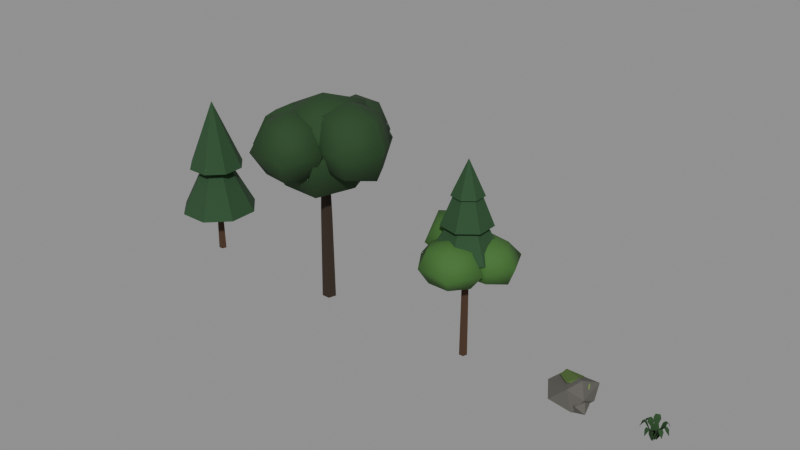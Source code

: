 # Source: vegetation_forest.blend  (saved by Blender 5.2.45; exported with 4.5.12 LTS)
import bpy
from mathutils import Matrix  # noqa: F401  (used for matrix-valued properties, if any)

bpy.ops.wm.read_factory_settings(use_empty=True)
scene = bpy.context.scene
scene.name = 'Scene'

# ---- materials (node trees are filled in below, after node groups)
mat_bark_brown = bpy.data.materials.new('bark_brown')
mat_bark_brown.use_backface_culling = True
mat_bark_brown.diffuse_color = (0.06848, 0.03434, 0.01681, 1.0)
mat_needle_green = bpy.data.materials.new('needle_green')
mat_needle_green.diffuse_color = (0.01938, 0.06848, 0.02315, 1.0)
mat_bark_dark = bpy.data.materials.new('bark_dark')
mat_bark_dark.use_backface_culling = True
mat_bark_dark.diffuse_color = (0.03434, 0.02122, 0.01298, 1.0)
mat_leaf_dark = bpy.data.materials.new('leaf_dark')
mat_leaf_dark.diffuse_color = (0.016, 0.05781, 0.01444, 1.0)
mat_bark_brown_001 = bpy.data.materials.new('bark_brown.001')
mat_bark_brown_001.use_backface_culling = True
mat_bark_brown_001.diffuse_color = (0.06848, 0.03434, 0.01681, 1.0)
mat_leaf_mid = bpy.data.materials.new('leaf_mid')
mat_leaf_mid.diffuse_color = (0.04817, 0.15, 0.02732, 1.0)
mat_needle_green_001 = bpy.data.materials.new('needle_green.001')
mat_needle_green_001.diffuse_color = (0.01938, 0.06848, 0.02315, 1.0)
mat_stone_dark = bpy.data.materials.new('stone_dark')
mat_stone_dark.use_backface_culling = True
mat_stone_dark.diffuse_color = (0.09759, 0.09306, 0.08022, 1.0)
mat_moss = bpy.data.materials.new('moss')
mat_moss.diffuse_color = (0.06848, 0.1274, 0.02956, 1.0)
mat_moss_light = bpy.data.materials.new('moss_light')
mat_moss_light.diffuse_color = (0.1384, 0.2159, 0.05781, 1.0)
mat_leaf_dark_001 = bpy.data.materials.new('leaf_dark.001')
mat_leaf_dark_001.diffuse_color = (0.016, 0.05781, 0.01444, 1.0)

# ---- material node trees
mat_bark_brown.use_nodes = True; mat_bark_brown.node_tree.nodes.clear()
_N = mat_bark_brown.node_tree.nodes; _L = mat_bark_brown.node_tree.links
n0 = _N.new('ShaderNodeBsdfPrincipled'); n0.name = 'Principled BSDF'; n0.location = (-200, 100)
n0.inputs[0].default_value = (0.06848, 0.03434, 0.01681, 1.0)
n0.inputs[2].default_value = 0.95
n0.inputs[10].default_value = 0.005
n1 = _N.new('ShaderNodeOutputMaterial'); n1.name = 'Material Output'; n1.location = (200, 100)
_L.new(n0.outputs[0], n1.inputs[0])
n1.is_active_output = True
mat_needle_green.use_nodes = True; mat_needle_green.node_tree.nodes.clear()
_N = mat_needle_green.node_tree.nodes; _L = mat_needle_green.node_tree.links
n0 = _N.new('ShaderNodeBsdfPrincipled'); n0.name = 'Principled BSDF'; n0.location = (-200, 100)
n0.inputs[0].default_value = (0.01938, 0.06848, 0.02315, 1.0)
n0.inputs[2].default_value = 0.9
n0.inputs[10].default_value = 0.005
n1 = _N.new('ShaderNodeOutputMaterial'); n1.name = 'Material Output'; n1.location = (200, 100)
_L.new(n0.outputs[0], n1.inputs[0])
n1.is_active_output = True
mat_bark_dark.use_nodes = True; mat_bark_dark.node_tree.nodes.clear()
_N = mat_bark_dark.node_tree.nodes; _L = mat_bark_dark.node_tree.links
n0 = _N.new('ShaderNodeBsdfPrincipled'); n0.name = 'Principled BSDF'; n0.location = (-200, 100)
n0.inputs[0].default_value = (0.03434, 0.02122, 0.01298, 1.0)
n0.inputs[2].default_value = 0.95
n0.inputs[10].default_value = 0.005
n1 = _N.new('ShaderNodeOutputMaterial'); n1.name = 'Material Output'; n1.location = (200, 100)
_L.new(n0.outputs[0], n1.inputs[0])
n1.is_active_output = True
mat_leaf_dark.use_nodes = True; mat_leaf_dark.node_tree.nodes.clear()
_N = mat_leaf_dark.node_tree.nodes; _L = mat_leaf_dark.node_tree.links
n0 = _N.new('ShaderNodeBsdfPrincipled'); n0.name = 'Principled BSDF'; n0.location = (-200, 100)
n0.inputs[0].default_value = (0.016, 0.05781, 0.01444, 1.0)
n0.inputs[2].default_value = 0.88
n0.inputs[10].default_value = 0.005
n1 = _N.new('ShaderNodeOutputMaterial'); n1.name = 'Material Output'; n1.location = (200, 100)
_L.new(n0.outputs[0], n1.inputs[0])
n1.is_active_output = True
mat_bark_brown_001.use_nodes = True; mat_bark_brown_001.node_tree.nodes.clear()
_N = mat_bark_brown_001.node_tree.nodes; _L = mat_bark_brown_001.node_tree.links
n0 = _N.new('ShaderNodeBsdfPrincipled'); n0.name = 'Principled BSDF'; n0.location = (-200, 100)
n0.inputs[0].default_value = (0.06848, 0.03434, 0.01681, 1.0)
n0.inputs[2].default_value = 0.95
n0.inputs[10].default_value = 0.005
n1 = _N.new('ShaderNodeOutputMaterial'); n1.name = 'Material Output'; n1.location = (200, 100)
_L.new(n0.outputs[0], n1.inputs[0])
n1.is_active_output = True
mat_leaf_mid.use_nodes = True; mat_leaf_mid.node_tree.nodes.clear()
_N = mat_leaf_mid.node_tree.nodes; _L = mat_leaf_mid.node_tree.links
n0 = _N.new('ShaderNodeBsdfPrincipled'); n0.name = 'Principled BSDF'; n0.location = (-200, 100)
n0.inputs[0].default_value = (0.04817, 0.15, 0.02732, 1.0)
n0.inputs[2].default_value = 0.88
n0.inputs[10].default_value = 0.005
n1 = _N.new('ShaderNodeOutputMaterial'); n1.name = 'Material Output'; n1.location = (200, 100)
_L.new(n0.outputs[0], n1.inputs[0])
n1.is_active_output = True
mat_needle_green_001.use_nodes = True; mat_needle_green_001.node_tree.nodes.clear()
_N = mat_needle_green_001.node_tree.nodes; _L = mat_needle_green_001.node_tree.links
n0 = _N.new('ShaderNodeBsdfPrincipled'); n0.name = 'Principled BSDF'; n0.location = (-200, 100)
n0.inputs[0].default_value = (0.01938, 0.06848, 0.02315, 1.0)
n0.inputs[2].default_value = 0.9
n0.inputs[10].default_value = 0.005
n1 = _N.new('ShaderNodeOutputMaterial'); n1.name = 'Material Output'; n1.location = (200, 100)
_L.new(n0.outputs[0], n1.inputs[0])
n1.is_active_output = True
mat_stone_dark.use_nodes = True; mat_stone_dark.node_tree.nodes.clear()
_N = mat_stone_dark.node_tree.nodes; _L = mat_stone_dark.node_tree.links
n0 = _N.new('ShaderNodeBsdfPrincipled'); n0.name = 'Principled BSDF'; n0.location = (-200, 100)
n0.inputs[0].default_value = (0.09759, 0.09306, 0.08022, 1.0)
n0.inputs[2].default_value = 0.85
n0.inputs[10].default_value = 0.005
n1 = _N.new('ShaderNodeOutputMaterial'); n1.name = 'Material Output'; n1.location = (200, 100)
_L.new(n0.outputs[0], n1.inputs[0])
n1.is_active_output = True
mat_moss.use_nodes = True; mat_moss.node_tree.nodes.clear()
_N = mat_moss.node_tree.nodes; _L = mat_moss.node_tree.links
n0 = _N.new('ShaderNodeBsdfPrincipled'); n0.name = 'Principled BSDF'; n0.location = (-200, 100)
n0.inputs[0].default_value = (0.06848, 0.1274, 0.02956, 1.0)
n0.inputs[2].default_value = 0.95
n0.inputs[10].default_value = 0.005
n1 = _N.new('ShaderNodeOutputMaterial'); n1.name = 'Material Output'; n1.location = (200, 100)
_L.new(n0.outputs[0], n1.inputs[0])
n1.is_active_output = True
mat_moss_light.use_nodes = True; mat_moss_light.node_tree.nodes.clear()
_N = mat_moss_light.node_tree.nodes; _L = mat_moss_light.node_tree.links
n0 = _N.new('ShaderNodeBsdfPrincipled'); n0.name = 'Principled BSDF'; n0.location = (-200, 100)
n0.inputs[0].default_value = (0.1384, 0.2159, 0.05781, 1.0)
n0.inputs[2].default_value = 0.95
n0.inputs[10].default_value = 0.005
n1 = _N.new('ShaderNodeOutputMaterial'); n1.name = 'Material Output'; n1.location = (200, 100)
_L.new(n0.outputs[0], n1.inputs[0])
n1.is_active_output = True
mat_leaf_dark_001.use_nodes = True; mat_leaf_dark_001.node_tree.nodes.clear()
_N = mat_leaf_dark_001.node_tree.nodes; _L = mat_leaf_dark_001.node_tree.links
n0 = _N.new('ShaderNodeBsdfPrincipled'); n0.name = 'Principled BSDF'; n0.location = (-200, 100)
n0.inputs[0].default_value = (0.016, 0.05781, 0.01444, 1.0)
n0.inputs[2].default_value = 0.88
n0.inputs[10].default_value = 0.005
n1 = _N.new('ShaderNodeOutputMaterial'); n1.name = 'Material Output'; n1.location = (200, 100)
_L.new(n0.outputs[0], n1.inputs[0])
n1.is_active_output = True

# ---- meshes
me_01 = bpy.data.meshes.new('树_01')
me_01.from_pydata([(0.0, 0.1753, 0.0), (-0.1667, 0.05416, 0.0), (-0.103, -0.1418, 0.0), (0.103, -0.1418, 0.0), (0.1667, 0.05416, 0.0), (0.0, 0.149, 1.247), (-0.1417, 0.04603, 1.247), (-0.08756, -0.1205, 1.247), (0.08756, -0.1205, 1.247), (0.1417, 0.04603, 1.247), (0.0, 0.08763, 3.96), (-0.08334, 0.02708, 3.96), (-0.05151, -0.07089, 3.96), (0.05151, -0.07089, 3.96), (0.08334, 0.02708, 3.96), (1.572, 0.651, 2.078), (0.651, 1.572, 2.078), (-0.651, 1.572, 2.078), (-1.572, 0.651, 2.078), (-1.572, -0.651, 2.078), (-0.651, -1.572, 2.078), (0.651, -1.572, 2.078), (1.572, -0.651, 2.078), (0.0, 0.0, 5.407), (1.139, 0.4719, 4.178), (0.4719, 1.139, 4.178), (-0.4719, 1.139, 4.178), (-1.139, 0.4719, 4.178), (-1.139, -0.4719, 4.178), (-0.4719, -1.139, 4.178), (0.4719, -1.139, 4.178), (1.139, -0.4719, 4.178), (0.0, 0.0, 7.2)], [], [(0, 1, 6, 5), (1, 2, 7, 6), (2, 3, 8, 7), (3, 4, 9, 8), (4, 0, 5, 9), (5, 6, 11, 10), (6, 7, 12, 11), (7, 8, 13, 12), (8, 9, 14, 13), (9, 5, 10, 14), (4, 3, 2, 1, 0), (10, 11, 12, 13, 14), (15, 16, 23), (16, 17, 23), (17, 18, 23), (18, 19, 23), (19, 20, 23), (20, 21, 23), (21, 22, 23), (22, 15, 23), (22, 21, 20, 19, 18, 17, 16, 15), (24, 25, 32), (25, 26, 32), (26, 27, 32), (27, 28, 32), (28, 29, 32), (29, 30, 32), (30, 31, 32), (31, 24, 32), (31, 30, 29, 28, 27, 26, 25, 24)])
me_01.polygons.foreach_set('material_index', [0, 0, 0, 0, 0, 0, 0, 0, 0, 0, 0, 0, 1, 1, 1, 1, 1, 1, 1, 1, 1, 1, 1, 1, 1, 1, 1, 1, 1, 1])
me_01.materials.append(mat_bark_brown)
me_01.materials.append(mat_needle_green)
me_01.update()
me_04 = bpy.data.meshes.new('树_04')
me_04.from_pydata([(0.0, 0.3035, 0.0), (-0.2886, 0.09378, 0.0), (-0.1784, -0.2455, 0.0), (0.1784, -0.2455, 0.0), (0.2886, 0.09378, 0.0), (0.0, 0.2489, 3.895), (-0.2367, 0.0769, 3.895), (-0.1463, -0.2013, 3.895), (0.1463, -0.2013, 3.895), (0.2367, 0.0769, 3.895), (0.0, 0.1517, 6.727), (-0.1443, 0.04689, 6.727), (-0.08919, -0.1228, 6.727), (0.08919, -0.1228, 6.727), (0.1443, 0.04689, 6.727), (0.0, 0.0, 9.2), (1.731, 0.0, 8.726), (0.8549, 1.481, 8.706), (-0.7025, 1.217, 8.416), (-1.473, 1.804e-16, 8.481), (-0.7401, -1.282, 8.488), (0.8325, -1.442, 8.663), (2.227, 0.0, 7.081), (1.134, 1.965, 7.081), (-1.185, 2.053, 7.081), (-2.276, 2.788e-16, 7.081), (-1.206, -2.089, 7.081), (1.008, -1.746, 7.081), (1.618, 0.0, 5.545), (0.8752, 1.516, 5.419), (-0.8144, 1.411, 5.534), (-1.431, 1.752e-16, 5.722), (-0.8575, -1.485, 5.452), (0.8772, -1.519, 5.415), (0.0, 0.0, 4.963), (0.0, 0.1366, 5.1), (-0.1264, -0.0005043, 5.15), (-1.548e-17, -0.1366, 5.097), (0.1264, 0.0005043, 5.047), (0.6645, -0.1069, 6.727), (0.7415, -0.01766, 6.676), (0.6689, 0.07514, 6.727), (0.5919, -0.0141, 6.779), (1.481, -0.07776, 7.239), (1.504, -0.03582, 7.203), (1.483, 0.007193, 7.239), (1.459, -0.03475, 7.275), (1.482, -0.03528, 9.081), (2.671, -0.03528, 8.593), (2.077, 0.9965, 8.594), (0.815, 1.119, 8.729), (0.2128, -0.03528, 8.668), (0.8345, -1.156, 8.692), (2.024, -0.9756, 8.494), (3.148, -0.03528, 7.463), (2.351, 1.471, 7.463), (0.6368, 1.428, 7.463), (-0.07245, -0.03528, 7.463), (0.6462, -1.482, 7.463), (2.327, -1.499, 7.463), (2.81, -0.03528, 6.201), (2.141, 1.106, 6.21), (0.9145, 0.947, 6.385), (0.2067, -0.03528, 6.251), (0.914, -1.018, 6.384), (2.069, -1.053, 6.346), (1.482, -0.03528, 5.844), (0.0, 0.1263, 5.047), (-0.1366, -7.786e-05, 5.098), (-1.673e-17, -0.1263, 5.151), (0.1366, 7.786e-05, 5.099), (0.08841, 0.6722, 6.727), (-0.002898, 0.7391, 6.666), (-0.09368, 0.6715, 6.727), (-0.002371, 0.6047, 6.789), (0.03663, 1.493, 6.732), (-0.005855, 1.493, 6.69), (-0.04834, 1.493, 6.732), (-0.005853, 1.493, 6.775), (-0.005854, 1.493, 8.574), (1.318, 1.493, 8.198), (0.6467, 2.623, 8.18), (-0.6738, 2.65, 8.209), (-1.076, 1.493, 7.957), (-0.5444, 0.5603, 7.964), (0.5759, 0.4854, 8.046), (1.835, 1.493, 6.94), (0.8924, 3.049, 6.94), (-0.953, 3.134, 6.94), (-1.891, 1.493, 6.94), (-0.8593, 0.01478, 6.94), (0.8562, -6.206e-05, 6.94), (1.097, 1.493, 5.893), (0.6503, 2.63, 5.694), (-0.5496, 2.435, 5.907), (-1.168, 1.493, 5.836), (-0.6057, 0.4541, 5.801), (0.6177, 0.413, 5.755), (-0.005854, 1.493, 5.307), (0.0, 0.1365, 5.103), (-0.1253, 0.001536, 5.044), (-1.534e-17, -0.1365, 5.095), (0.1253, -0.001536, 5.153), (-0.7133, 0.04485, 6.727), (-0.7716, -0.05018, 6.663), (-0.7015, -0.1369, 6.727), (-0.6432, -0.04183, 6.792), (-1.575, -0.05983, 6.67), (-1.569, -0.1021, 6.628), (-1.569, -0.1446, 6.67), (-1.575, -0.1024, 6.712), (-1.572, -0.1022, 8.442), (-0.5093, -0.1022, 7.886), (-0.9721, 0.9368, 8.016), (-2.193, 0.9729, 8.056), (-2.616, -0.1022, 7.868), (-2.164, -1.127, 8.0), (-0.9337, -1.208, 8.089), (0.01541, -0.1022, 6.876), (-0.8391, 1.167, 6.876), (-2.49, 1.488, 6.876), (-3.186, -0.1022, 6.876), (-2.454, -1.63, 6.876), (-0.7071, -1.6, 6.876), (-0.4273, -0.1022, 5.789), (-0.9223, 1.023, 5.642), (-2.216, 1.013, 5.653), (-2.618, -0.1022, 5.883), (-2.09, -0.9995, 5.892), (-0.9317, -1.211, 5.66), (-1.572, -0.1022, 5.311), (0.0, 0.1256, 5.152), (-0.1361, 0.004374, 5.088), (-1.667e-17, -0.1256, 5.045), (0.1361, -0.004374, 5.109), (-0.2338, -0.6785, 6.727), (-0.1591, -0.7667, 6.671), (-0.05554, -0.7156, 6.727), (-0.1302, -0.6274, 6.784), (-0.3631, -1.54, 7.081), (-0.3248, -1.565, 7.041), (-0.2799, -1.558, 7.081), (-0.3183, -1.533, 7.12), (-0.3215, -1.549, 8.78), (0.8081, -1.549, 8.373), (0.183, -0.6752, 8.258), (-0.9313, -0.4929, 8.458), (-1.407, -1.549, 8.331), (-0.8656, -2.491, 8.333), (0.2461, -2.532, 8.378), (1.325, -1.549, 7.3), (0.5142, -0.1015, 7.3), (-1.166, -0.08703, 7.3), (-1.809, -1.549, 7.3), (-1.165, -3.01, 7.3), (0.4982, -2.969, 7.3), (0.7709, -1.549, 6.262), (0.1724, -0.6935, 6.361), (-0.8618, -0.6131, 6.273), (-1.383, -1.549, 6.291), (-0.8511, -2.466, 6.293), (0.2473, -2.534, 6.219), (-0.3215, -1.549, 5.819)], [], [(0, 1, 6, 5), (1, 2, 7, 6), (2, 3, 8, 7), (3, 4, 9, 8), (4, 0, 5, 9), (5, 6, 11, 10), (6, 7, 12, 11), (7, 8, 13, 12), (8, 9, 14, 13), (9, 5, 10, 14), (4, 3, 2, 1, 0), (10, 11, 12, 13, 14), (15, 16, 17), (34, 29, 28), (15, 17, 18), (34, 30, 29), (15, 18, 19), (34, 31, 30), (15, 19, 20), (34, 32, 31), (15, 20, 21), (34, 33, 32), (15, 21, 16), (34, 28, 33), (16, 22, 23, 17), (17, 23, 24, 18), (18, 24, 25, 19), (19, 25, 26, 20), (20, 26, 27, 21), (21, 27, 22, 16), (22, 28, 29, 23), (23, 29, 30, 24), (24, 30, 31, 25), (25, 31, 32, 26), (26, 32, 33, 27), (27, 33, 28, 22), (35, 36, 40, 39), (36, 37, 41, 40), (37, 38, 42, 41), (38, 35, 39, 42), (39, 40, 44, 43), (40, 41, 45, 44), (41, 42, 46, 45), (42, 39, 43, 46), (43, 44, 45, 46), (47, 48, 49), (66, 61, 60), (47, 49, 50), (66, 62, 61), (47, 50, 51), (66, 63, 62), (47, 51, 52), (66, 64, 63), (47, 52, 53), (66, 65, 64), (47, 53, 48), (66, 60, 65), (48, 54, 55, 49), (49, 55, 56, 50), (50, 56, 57, 51), (51, 57, 58, 52), (52, 58, 59, 53), (53, 59, 54, 48), (54, 60, 61, 55), (55, 61, 62, 56), (56, 62, 63, 57), (57, 63, 64, 58), (58, 64, 65, 59), (59, 65, 60, 54), (67, 68, 72, 71), (68, 69, 73, 72), (69, 70, 74, 73), (70, 67, 71, 74), (71, 72, 76, 75), (72, 73, 77, 76), (73, 74, 78, 77), (74, 71, 75, 78), (75, 76, 77, 78), (79, 80, 81), (98, 93, 92), (79, 81, 82), (98, 94, 93), (79, 82, 83), (98, 95, 94), (79, 83, 84), (98, 96, 95), (79, 84, 85), (98, 97, 96), (79, 85, 80), (98, 92, 97), (80, 86, 87, 81), (81, 87, 88, 82), (82, 88, 89, 83), (83, 89, 90, 84), (84, 90, 91, 85), (85, 91, 86, 80), (86, 92, 93, 87), (87, 93, 94, 88), (88, 94, 95, 89), (89, 95, 96, 90), (90, 96, 97, 91), (91, 97, 92, 86), (99, 100, 104, 103), (100, 101, 105, 104), (101, 102, 106, 105), (102, 99, 103, 106), (103, 104, 108, 107), (104, 105, 109, 108), (105, 106, 110, 109), (106, 103, 107, 110), (107, 108, 109, 110), (111, 112, 113), (130, 125, 124), (111, 113, 114), (130, 126, 125), (111, 114, 115), (130, 127, 126), (111, 115, 116), (130, 128, 127), (111, 116, 117), (130, 129, 128), (111, 117, 112), (130, 124, 129), (112, 118, 119, 113), (113, 119, 120, 114), (114, 120, 121, 115), (115, 121, 122, 116), (116, 122, 123, 117), (117, 123, 118, 112), (118, 124, 125, 119), (119, 125, 126, 120), (120, 126, 127, 121), (121, 127, 128, 122), (122, 128, 129, 123), (123, 129, 124, 118), (131, 132, 136, 135), (132, 133, 137, 136), (133, 134, 138, 137), (134, 131, 135, 138), (135, 136, 140, 139), (136, 137, 141, 140), (137, 138, 142, 141), (138, 135, 139, 142), (139, 140, 141, 142), (143, 144, 145), (162, 157, 156), (143, 145, 146), (162, 158, 157), (143, 146, 147), (162, 159, 158), (143, 147, 148), (162, 160, 159), (143, 148, 149), (162, 161, 160), (143, 149, 144), (162, 156, 161), (144, 150, 151, 145), (145, 151, 152, 146), (146, 152, 153, 147), (147, 153, 154, 148), (148, 154, 155, 149), (149, 155, 150, 144), (150, 156, 157, 151), (151, 157, 158, 152), (152, 158, 159, 153), (153, 159, 160, 154), (154, 160, 161, 155), (155, 161, 156, 150)])
me_04.polygons.foreach_set('use_smooth', [0, 0, 0, 0, 0, 0, 0, 0, 0, 0, 0, 0, 1, 1, 1, 1, 1, 1, 1, 1, 1, 1, 1, 1, 1, 1, 1, 1, 1, 1, 1, 1, 1, 1, 1, 1, 0, 0, 0, 0, 0, 0, 0, 0, 0, 1, 1, 1, 1, 1, 1, 1, 1, 1, 1, 1, 1, 1, 1, 1, 1, 1, 1, 1, 1, 1, 1, 1, 1, 0, 0, 0, 0, 0, 0, 0, 0, 0, 1, 1, 1, 1, 1, 1, 1, 1, 1, 1, 1, 1, 1, 1, 1, 1, 1, 1, 1, 1, 1, 1, 1, 1, 0, 0, 0, 0, 0, 0, 0, 0, 0, 1, 1, 1, 1, 1, 1, 1, 1, 1, 1, 1, 1, 1, 1, 1, 1, 1, 1, 1, 1, 1, 1, 1, 1, 0, 0, 0, 0, 0, 0, 0, 0, 0, 1, 1, 1, 1, 1, 1, 1, 1, 1, 1, 1, 1, 1, 1, 1, 1, 1, 1, 1, 1, 1, 1, 1, 1])
me_04.polygons.foreach_set('material_index', [0, 0, 0, 0, 0, 0, 0, 0, 0, 0, 0, 0, 1, 1, 1, 1, 1, 1, 1, 1, 1, 1, 1, 1, 1, 1, 1, 1, 1, 1, 1, 1, 1, 1, 1, 1, 0, 0, 0, 0, 0, 0, 0, 0, 0, 1, 1, 1, 1, 1, 1, 1, 1, 1, 1, 1, 1, 1, 1, 1, 1, 1, 1, 1, 1, 1, 1, 1, 1, 0, 0, 0, 0, 0, 0, 0, 0, 0, 1, 1, 1, 1, 1, 1, 1, 1, 1, 1, 1, 1, 1, 1, 1, 1, 1, 1, 1, 1, 1, 1, 1, 1, 0, 0, 0, 0, 0, 0, 0, 0, 0, 1, 1, 1, 1, 1, 1, 1, 1, 1, 1, 1, 1, 1, 1, 1, 1, 1, 1, 1, 1, 1, 1, 1, 1, 0, 0, 0, 0, 0, 0, 0, 0, 0, 1, 1, 1, 1, 1, 1, 1, 1, 1, 1, 1, 1, 1, 1, 1, 1, 1, 1, 1, 1, 1, 1, 1, 1])
me_04.materials.append(mat_bark_dark)
me_04.materials.append(mat_leaf_dark)
me_04.update()
me_05 = bpy.data.meshes.new('树_05')
me_05.from_pydata([(0.0, 0.168, 0.0), (-0.1598, 0.05191, 0.0), (-0.09875, -0.1359, 0.0), (0.09875, -0.1359, 0.0), (0.1598, 0.05191, 0.0), (0.0, 0.1344, 3.78), (-0.1278, 0.04153, 3.78), (-0.079, -0.1087, 3.78), (0.079, -0.1087, 3.78), (0.1278, 0.04153, 3.78), (0.0, 0.0924, 5.208), (-0.08788, 0.02855, 5.208), (-0.05431, -0.07475, 5.208), (0.05431, -0.07475, 5.208), (0.08788, 0.02855, 5.208), (0.7737, 0.3271, 5.376), (1.594, 0.3271, 4.983), (1.197, 1.015, 5.003), (0.3128, 1.076, 5.059), (-0.2256, 0.3271, 5.117), (0.3466, -0.3664, 5.009), (1.197, -0.3607, 5.003), (2.017, 0.3271, 4.368), (1.494, 1.497, 4.368), (0.168, 1.311, 4.368), (-0.6609, 0.3271, 4.368), (0.07118, -0.8136, 4.368), (1.377, -0.653, 4.368), (1.734, 0.3271, 3.648), (1.242, 1.087, 3.666), (0.3101, 1.08, 3.673), (-0.3087, 0.3271, 3.556), (0.3527, -0.3566, 3.736), (1.185, -0.3409, 3.751), (0.7737, 0.3271, 3.36), (-0.6701, 0.5065, 5.796), (0.1678, 0.5065, 5.416), (-0.2331, 1.216, 5.444), (-1.119, 1.236, 5.461), (-1.727, 0.5065, 5.581), (-1.145, -0.2643, 5.5), (-0.1657, -0.3127, 5.545), (0.5234, 0.5065, 4.788), (0.003547, 1.6, 4.788), (-1.407, 1.702, 4.788), (-2.023, 0.5065, 4.788), (-1.426, -0.7206, 4.788), (0.07371, -0.7014, 4.788), (0.2459, 0.5065, 4.101), (-0.2614, 1.17, 4.175), (-1.179, 1.333, 4.024), (-1.521, 0.5065, 4.15), (-1.08, -0.1591, 4.173), (-0.1643, -0.3149, 4.029), (-0.6701, 0.5065, 3.78), (-0.1036, -0.8336, 5.376), (0.8655, -0.8336, 5.095), (0.3892, -0.03343, 5.107), (-0.6209, 0.006484, 5.144), (-0.9946, -0.8336, 5.036), (-0.5989, -1.638, 5.111), (0.4236, -1.69, 5.159), (1.394, -0.8336, 4.368), (0.5095, 0.1618, 4.368), (-0.8041, 0.304, 4.368), (-1.492, -0.8336, 4.368), (-0.7762, -1.926, 4.368), (0.6562, -2.067, 4.368), (0.8543, -0.8336, 3.65), (0.3643, -0.07383, 3.666), (-0.6378, 0.03383, 3.567), (-1.09, -0.8336, 3.628), (-0.5523, -1.562, 3.695), (0.3462, -1.564, 3.693), (-0.1036, -0.8336, 3.36), (1.287, 0.6196, 4.62), (0.3178, 1.392, 4.62), (-0.8903, 1.116, 4.62), (-1.428, 1.749e-16, 4.62), (-0.8903, -1.116, 4.62), (0.3178, -1.392, 4.62), (1.287, -0.6196, 4.62), (0.0, 0.0, 7.14), (0.946, 0.4556, 5.796), (0.2336, 1.024, 5.796), (-0.6547, 0.8209, 5.796), (-1.05, 1.286e-16, 5.796), (-0.6547, -0.8209, 5.796), (0.2336, -1.024, 5.796), (0.946, -0.4556, 5.796), (0.0, 0.0, 8.316), (0.6055, 0.2916, 6.972), (0.1495, 0.6552, 6.972), (-0.419, 0.5254, 6.972), (-0.672, 8.23e-17, 6.972), (-0.419, -0.5254, 6.972), (0.1495, -0.6552, 6.972), (0.6055, -0.2916, 6.972), (0.0, 0.0, 8.4)], [], [(0, 1, 6, 5), (1, 2, 7, 6), (2, 3, 8, 7), (3, 4, 9, 8), (4, 0, 5, 9), (5, 6, 11, 10), (6, 7, 12, 11), (7, 8, 13, 12), (8, 9, 14, 13), (9, 5, 10, 14), (4, 3, 2, 1, 0), (10, 11, 12, 13, 14), (15, 16, 17), (34, 29, 28), (15, 17, 18), (34, 30, 29), (15, 18, 19), (34, 31, 30), (15, 19, 20), (34, 32, 31), (15, 20, 21), (34, 33, 32), (15, 21, 16), (34, 28, 33), (16, 22, 23, 17), (17, 23, 24, 18), (18, 24, 25, 19), (19, 25, 26, 20), (20, 26, 27, 21), (21, 27, 22, 16), (22, 28, 29, 23), (23, 29, 30, 24), (24, 30, 31, 25), (25, 31, 32, 26), (26, 32, 33, 27), (27, 33, 28, 22), (35, 36, 37), (54, 49, 48), (35, 37, 38), (54, 50, 49), (35, 38, 39), (54, 51, 50), (35, 39, 40), (54, 52, 51), (35, 40, 41), (54, 53, 52), (35, 41, 36), (54, 48, 53), (36, 42, 43, 37), (37, 43, 44, 38), (38, 44, 45, 39), (39, 45, 46, 40), (40, 46, 47, 41), (41, 47, 42, 36), (42, 48, 49, 43), (43, 49, 50, 44), (44, 50, 51, 45), (45, 51, 52, 46), (46, 52, 53, 47), (47, 53, 48, 42), (55, 56, 57), (74, 69, 68), (55, 57, 58), (74, 70, 69), (55, 58, 59), (74, 71, 70), (55, 59, 60), (74, 72, 71), (55, 60, 61), (74, 73, 72), (55, 61, 56), (74, 68, 73), (56, 62, 63, 57), (57, 63, 64, 58), (58, 64, 65, 59), (59, 65, 66, 60), (60, 66, 67, 61), (61, 67, 62, 56), (62, 68, 69, 63), (63, 69, 70, 64), (64, 70, 71, 65), (65, 71, 72, 66), (66, 72, 73, 67), (67, 73, 68, 62), (75, 76, 82), (76, 77, 82), (77, 78, 82), (78, 79, 82), (79, 80, 82), (80, 81, 82), (81, 75, 82), (81, 80, 79, 78, 77, 76, 75), (83, 84, 90), (84, 85, 90), (85, 86, 90), (86, 87, 90), (87, 88, 90), (88, 89, 90), (89, 83, 90), (89, 88, 87, 86, 85, 84, 83), (91, 92, 98), (92, 93, 98), (93, 94, 98), (94, 95, 98), (95, 96, 98), (96, 97, 98), (97, 91, 98), (97, 96, 95, 94, 93, 92, 91)])
me_05.polygons.foreach_set('use_smooth', [0, 0, 0, 0, 0, 0, 0, 0, 0, 0, 0, 0, 1, 1, 1, 1, 1, 1, 1, 1, 1, 1, 1, 1, 1, 1, 1, 1, 1, 1, 1, 1, 1, 1, 1, 1, 1, 1, 1, 1, 1, 1, 1, 1, 1, 1, 1, 1, 1, 1, 1, 1, 1, 1, 1, 1, 1, 1, 1, 1, 1, 1, 1, 1, 1, 1, 1, 1, 1, 1, 1, 1, 1, 1, 1, 1, 1, 1, 1, 1, 1, 1, 1, 1, 0, 0, 0, 0, 0, 0, 0, 0, 0, 0, 0, 0, 0, 0, 0, 0, 0, 0, 0, 0, 0, 0, 0, 0])
me_05.polygons.foreach_set('material_index', [0, 0, 0, 0, 0, 0, 0, 0, 0, 0, 0, 0, 1, 1, 1, 1, 1, 1, 1, 1, 1, 1, 1, 1, 1, 1, 1, 1, 1, 1, 1, 1, 1, 1, 1, 1, 1, 1, 1, 1, 1, 1, 1, 1, 1, 1, 1, 1, 1, 1, 1, 1, 1, 1, 1, 1, 1, 1, 1, 1, 1, 1, 1, 1, 1, 1, 1, 1, 1, 1, 1, 1, 1, 1, 1, 1, 1, 1, 1, 1, 1, 1, 1, 1, 2, 2, 2, 2, 2, 2, 2, 2, 2, 2, 2, 2, 2, 2, 2, 2, 2, 2, 2, 2, 2, 2, 2, 2])
me_05.materials.append(mat_bark_brown_001)
me_05.materials.append(mat_leaf_mid)
me_05.materials.append(mat_needle_green_001)
me_05.update()
me_03 = bpy.data.meshes.new('石头_03')
me_03.from_pydata([(0.4167, -0.007721, 1.139), (-0.4794, 0.4025, 1.007), (0.1313, -0.6048, 0.9322), (0.7375, 0.7082, 0.8032), (-0.9363, -0.1531, 0.6888), (0.7309, -0.3534, 0.594), (-0.2159, 0.8552, 0.4979), (-0.4701, -0.8552, 0.3994), (0.8441, 0.2246, 0.3153), (-0.9171, 0.3251, 0.1608), (0.4169, -0.6195, 0.06555), (0.1637, 0.2438, 0.0), (0.7651, -0.3077, 0.4947), (0.3023, -0.1571, 0.4773), (0.5169, -0.6071, 0.3692), (0.7837, 0.03584, 0.3095), (-0.05508, -0.393, 0.244), (0.9363, -0.5616, 0.1768), (0.3906, 0.01212, 0.07847), (0.3757, -0.4987, 0.0), (0.2215, 0.09228, 1.103), (-0.5038, 0.3854, 1.054), (-0.06564, -0.3462, 1.034), (0.2253, 0.453, 1.006), (-0.5507, 0.02888, 0.9805), (0.2455, -0.09415, 0.9533), (-0.1924, 0.3348, 0.9338), (-0.2509, -0.1254, 0.9), (0.6085, 0.2323, 0.9533), (0.2473, 0.3616, 0.9274), (0.4297, 0.007211, 0.8943), (0.5551, 0.4023, 0.867), (0.1648, 0.1944, 0.8394), (0.6797, 0.07938, 0.8108), (0.3637, 0.3754, 0.78)], [], [(9, 1, 6), (1, 3, 6), (3, 11, 6), (11, 9, 6), (4, 1, 9), (11, 10, 9), (10, 7, 9), (7, 4, 9), (4, 2, 1), (2, 0, 1), (0, 3, 1), (5, 8, 3), (8, 11, 3), (0, 5, 3), (8, 10, 11), (7, 2, 4), (8, 5, 10), (5, 2, 10), (2, 7, 10), (5, 0, 2), (12, 17, 15), (17, 18, 15), (18, 13, 15), (13, 12, 15), (14, 17, 12), (13, 14, 12), (14, 19, 17), (19, 18, 17), (19, 16, 18), (16, 13, 18), (16, 14, 13), (16, 19, 14), (27, 22, 24), (22, 21, 24), (21, 26, 24), (26, 27, 24), (26, 25, 27), (25, 22, 27), (25, 20, 22), (20, 21, 22), (23, 26, 21), (20, 23, 21), (23, 25, 26), (23, 20, 25), (28, 33, 31), (33, 34, 31), (34, 29, 31), (29, 28, 31), (29, 30, 28), (30, 33, 28), (30, 32, 33), (32, 34, 33), (32, 29, 34), (32, 30, 29)])
me_03.polygons.foreach_set('material_index', [0, 0, 0, 0, 0, 0, 0, 0, 0, 0, 0, 0, 0, 0, 0, 0, 0, 0, 0, 0, 0, 0, 0, 0, 0, 0, 0, 0, 0, 0, 0, 0, 1, 1, 1, 1, 1, 1, 1, 1, 1, 1, 1, 1, 2, 2, 2, 2, 2, 2, 2, 2, 2, 2])
me_03.materials.append(mat_stone_dark)
me_03.materials.append(mat_moss)
me_03.materials.append(mat_moss_light)
me_03.update()
me_02 = bpy.data.meshes.new('草_02')
me_02.from_pydata([(-0.01551, -0.06513, 0.0), (-0.006362, 0.02077, 0.0), (0.06594, -0.1489, 0.2551), (0.0909, 0.08556, 0.2551), (0.1607, -0.1079, 0.4783), (0.1749, 0.02552, 0.4783), (0.2432, -0.1813, 0.6377), (0.271, 0.07988, 0.6377), (0.3386, -0.1343, 0.7413), (0.3544, 0.01381, 0.7413), (0.4251, -0.1702, 0.6696), (0.4465, 0.03072, 0.6696), (0.5244, -0.08646, 0.4623), (0.526, -0.07202, 0.4623), (0.04073, 0.01304, 0.002809), (-0.0166, 0.05748, 0.002809), (0.1638, 0.02279, 0.2388), (-0.03784, 0.1791, 0.2388), (0.1677, 0.1249, 0.4453), (0.06007, 0.2084, 0.4453), (0.2575, 0.1605, 0.5928), (0.07212, 0.3042, 0.5928), (0.2709, 0.2552, 0.6887), (0.1606, 0.3408, 0.6887), (0.3307, 0.3141, 0.6223), (0.2026, 0.4133, 0.6223), (0.3239, 0.4244, 0.4306), (0.3112, 0.4343, 0.4306), (-0.03293, 0.1074, 0.008305), (-0.1134, 0.07704, 0.008305), (0.02897, 0.2294, 0.2683), (-0.2405, 0.1278, 0.2683), (-0.06511, 0.2926, 0.4957), (-0.2116, 0.2374, 0.4957), (-0.04209, 0.4, 0.6582), (-0.2997, 0.3028, 0.6582), (-0.1211, 0.4688, 0.7638), (-0.2859, 0.4067, 0.7638), (-0.1452, 0.5584, 0.6907), (-0.327, 0.4898, 0.6907), (-0.2606, 0.6136, 0.4795), (-0.2767, 0.6075, 0.4795), (-0.03373, 0.02242, 0.01135), (-0.06443, -0.04622, 0.01135), (-0.07832, 0.1292, 0.2561), (-0.1738, -0.08418, 0.2561), (-0.1775, 0.114, 0.4702), (-0.2285, -0.0001121, 0.4702), (-0.2195, 0.2267, 0.6232), (-0.3405, -0.04393, 0.6232), (-0.3235, 0.2006, 0.7226), (-0.3904, 0.05099, 0.7226), (-0.3921, 0.2538, 0.6538), (-0.4757, 0.06668, 0.6538), (-0.5076, 0.2019, 0.4549), (-0.5141, 0.1873, 0.4549), (-0.1122, -0.01457, 0.01616), (-0.07404, -0.08929, 0.01616), (-0.2225, 0.02462, 0.2738), (-0.1068, -0.2016, 0.2738), (-0.2666, -0.06557, 0.4992), (-0.2058, -0.1846, 0.4992), (-0.369, -0.04184, 0.6602), (-0.2465, -0.2815, 0.6602), (-0.4161, -0.1262, 0.7649), (-0.3424, -0.2703, 0.7649), (-0.4922, -0.1539, 0.6924), (-0.4094, -0.3157, 0.6924), (-0.526, -0.2643, 0.4831), (-0.5187, -0.2785, 0.4831), (-0.08941, -0.1315, 0.01927), (-0.01472, -0.1449, 0.01927), (-0.1784, -0.197, 0.2626), (0.04588, -0.2373, 0.2626), (-0.1436, -0.2848, 0.4756), (-0.0174, -0.3075, 0.4756), (-0.2195, -0.3527, 0.6277), (0.03015, -0.3976, 0.6277), (-0.1814, -0.4411, 0.7265), (-0.03646, -0.4672, 0.7265), (-0.2037, -0.5187, 0.6581), (-0.0425, -0.5477, 0.6581), (-0.1451, -0.6108, 0.4604), (-0.1296, -0.6136, 0.4604), (-0.04245, -0.06504, 0.02325), (0.01145, -0.0007888, 0.02325), (-0.01575, -0.174, 0.2664), (0.1234, -0.008132, 0.2664), (0.08295, -0.1971, 0.4791), (0.1633, -0.1013, 0.4791), (0.09807, -0.3198, 0.6311), (0.2868, -0.09486, 0.6311), (0.2089, -0.3284, 0.7298), (0.3145, -0.2025, 0.7298), (0.2705, -0.3958, 0.6614), (0.3916, -0.2514, 0.6614), (0.3959, -0.3871, 0.4639), (0.4048, -0.3764, 0.4639)], [], [(0, 2, 3, 1), (2, 4, 5, 3), (4, 6, 7, 5), (6, 8, 9, 7), (8, 10, 11, 9), (10, 12, 13, 11), (14, 16, 17, 15), (16, 18, 19, 17), (18, 20, 21, 19), (20, 22, 23, 21), (22, 24, 25, 23), (24, 26, 27, 25), (28, 30, 31, 29), (30, 32, 33, 31), (32, 34, 35, 33), (34, 36, 37, 35), (36, 38, 39, 37), (38, 40, 41, 39), (42, 44, 45, 43), (44, 46, 47, 45), (46, 48, 49, 47), (48, 50, 51, 49), (50, 52, 53, 51), (52, 54, 55, 53), (56, 58, 59, 57), (58, 60, 61, 59), (60, 62, 63, 61), (62, 64, 65, 63), (64, 66, 67, 65), (66, 68, 69, 67), (70, 72, 73, 71), (72, 74, 75, 73), (74, 76, 77, 75), (76, 78, 79, 77), (78, 80, 81, 79), (80, 82, 83, 81), (84, 86, 87, 85), (86, 88, 89, 87), (88, 90, 91, 89), (90, 92, 93, 91), (92, 94, 95, 93), (94, 96, 97, 95)])
me_02.materials.append(mat_leaf_dark_001)
me_02.update()

# ---- objects
ob_01 = bpy.data.objects.new('树_01', me_01)
ob_04 = bpy.data.objects.new('树_04', me_04)
ob_05 = bpy.data.objects.new('树_05', me_05)
ob_03 = bpy.data.objects.new('石头_03', me_03)
ob_02 = bpy.data.objects.new('草_02', me_02)

# ---- transforms, parenting, visibility, modifiers, constraints
ob_01.location = (-10.65, 0.0, 0.0)
ob_04.location = (-3.892, 0.0, 0.0)
ob_05.location = (3.279, 0.0, 0.0)
ob_03.location = (8.232, 0.0, 0.0)
ob_02.location = (11.69, 0.0, 0.0)

# ---- collection membership
scene.collection.objects.link(ob_01)
scene.collection.objects.link(ob_04)
scene.collection.objects.link(ob_05)
scene.collection.objects.link(ob_03)
scene.collection.objects.link(ob_02)

# ---- scene / render settings (as saved in the file)
scene.frame_start = 1; scene.frame_end = 250; scene.frame_set(1)
scene.render.engine = 'BLENDER_EEVEE_NEXT'
scene.render.bake_bias = 0.0
scene.render.bake_samples = 0
scene.render.compositor_device = 'GPU'
scene.eevee.use_volume_custom_range = False
scene.eevee.fast_gi_thickness_near = 0.1
scene.eevee.fast_gi_thickness_far = 0.0
scene.eevee.ray_tracing_options.screen_trace_thickness = 0.1
bpy.context.view_layer.update()

# ---- added for rendering (the .blend has no active camera and no usable light): camera, sun + grey world if the file has none
cam_auto = bpy.data.cameras.new('AutoCamera')
cam_auto.lens = 50.0
cam_auto.sensor_width = 36.0
cam_auto.clip_end = 1000.0
ob_auto_camera = bpy.data.objects.new('AutoCamera', cam_auto)
scene.collection.objects.link(ob_auto_camera)
ob_auto_camera.location = (24.8222, -29.7247, 24.4577)
ob_auto_camera.rotation_euler = (1.09748, -7.21219e-08, 0.694738)
scene.camera = ob_auto_camera
light_auto_sun = bpy.data.lights.new('AutoSun', 'SUN')
light_auto_sun.energy = 3.0
light_auto_sun.angle = 0.0523599
ob_auto_sun = bpy.data.objects.new('AutoSun', light_auto_sun)
scene.collection.objects.link(ob_auto_sun)
ob_auto_sun.rotation_euler = (0.872665, 0.174533, 0.523599)
if scene.world is None:
    world_auto = bpy.data.worlds.new('AutoWorld')
    world_auto.color = (0.3, 0.3, 0.3)
    scene.world = world_auto
bpy.context.view_layer.update()
